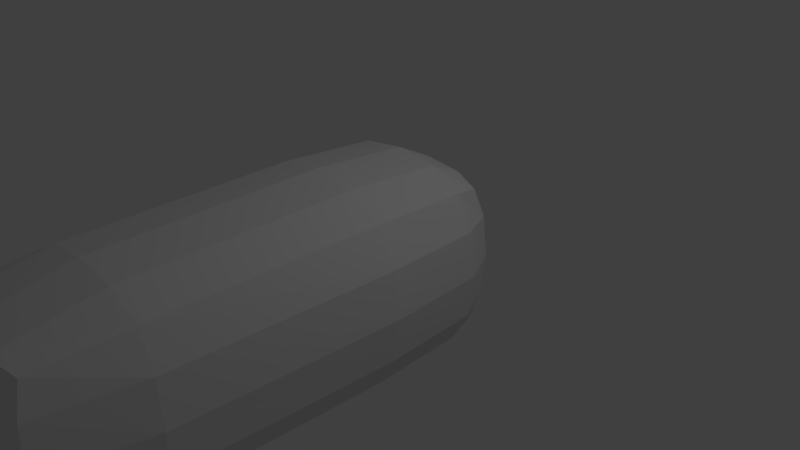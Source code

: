 # Source: asteroid5.blend  (saved by Blender 2.79.0; exported with 4.5.12 LTS)
import bpy
from mathutils import Matrix  # noqa: F401  (used for matrix-valued properties, if any)

bpy.ops.wm.read_factory_settings(use_empty=True)
scene = bpy.context.scene
scene.name = 'Scene'

# ---- collections
col_collection_1 = bpy.data.collections.new('Collection 1'); scene.collection.children.link(col_collection_1)

# ---- materials (node trees are filled in below, after node groups)
mat_material = bpy.data.materials.new('Material')
mat_material.alpha_threshold = 0.0
mat_material.use_transparent_shadow = False
mat_material.roughness = 0.5
mat_material.line_color = (0.0, 0.0, 0.0, 1.0)

# ---- material node trees

# ---- world
world_world = bpy.data.worlds.new('World'); scene.world = world_world
world_world.color = (0.05088, 0.05088, 0.05088)
world_world.use_sun_shadow = False
world_world.sun_shadow_jitter_overblur = 0.0
world_world.cycles.sampling_method = 'MANUAL'

# ---- cameras
cam_camera = bpy.data.cameras.new('Camera')
cam_camera.clip_end = 100.0
cam_camera.lens = 35.0
cam_camera.sensor_width = 32.0
cam_camera.sensor_height = 18.0
cam_camera.ortho_scale = 7.314
cam_camera.dof.focus_distance = 0.0
cam_camera.dof.aperture_fstop = 128.0

# ---- lights
light_lamp = bpy.data.lights.new('Lamp', 'POINT')
light_lamp.transmission_factor = 0.0
light_lamp.cutoff_distance = 30.0
light_lamp.energy = 100.0
light_lamp.shadow_buffer_clip_start = 1.001
light_lamp.shadow_soft_size = 0.1
light_lamp.shadow_maximum_resolution = 0.006
light_lamp.use_absolute_resolution = True

# ---- meshes
me_cube = bpy.data.meshes.new('Cube')
me_cube.from_pydata([(0.9304, 0.9304, -0.9304), (0.9304, -4.734, -0.9304), (-0.9304, -4.734, -0.9304), (-0.9304, 0.9304, -0.9304), (0.9304, 0.9304, 0.9304), (0.9304, -4.734, 0.9304), (-0.9304, -4.734, 0.9304), (-0.9304, 0.9304, 0.9304), (1.06, -0.7891, -1.06), (3.013e-07, 1.06, -1.06), (1.06, 1.06, 1.2e-09), (-1.275e-07, -4.884, -1.06), (1.06, -4.884, 9.001e-10), (-1.06, -0.7891, -1.06), (-1.06, -4.884, 9.001e-10), (-1.06, 1.06, 6.001e-10), (1.06, -0.7891, 1.06), (2.118e-07, 1.06, 1.06), (-4.647e-07, -4.884, 1.06), (-1.06, -0.7891, 1.06), (3.591e-07, 1.412, 6.001e-10), (-1.412, -0.7891, 6.001e-10), (-3.838e-07, -5.297, 6.001e-10), (1.412, -0.7891, 6.001e-10), (-1.866e-07, -0.7891, 1.412), (1.106e-07, -0.7891, -1.412), (1.023, -3.658, -1.023), (-0.5622, 1.023, -1.023), (1.023, 1.023, 0.5622), (-0.5622, -4.847, -1.023), (1.023, -4.847, 0.5622), (-1.023, 0.5015, -1.023), (-1.023, -4.847, 0.5622), (-1.023, 1.023, 0.5622), (1.023, -3.658, 1.023), (-0.5622, 1.023, 1.023), (-0.5622, -4.847, 1.023), (-1.023, 0.5015, 1.023), (1.023, 0.5015, -1.023), (0.5622, 1.023, -1.023), (1.023, 1.023, -0.5622), (0.5622, -4.847, -1.023), (1.023, -4.847, -0.5622), (-1.023, -3.658, -1.023), (-1.023, -4.847, -0.5622), (-1.023, 1.023, -0.5622), (1.023, 0.5015, 1.023), (0.5622, 1.023, 1.023), (0.5622, -4.847, 1.023), (-1.023, -3.658, 1.023), (-0.5959, 1.327, 6.001e-10), (0.5959, 1.327, 6.001e-10), (3.167e-07, 1.327, 0.5959), (3.411e-07, 1.327, -0.5959), (-1.327, 0.5352, 6.001e-10), (-1.327, -3.692, 6.001e-10), (-1.327, -0.7891, -0.5959), (-1.327, -0.7891, 0.5959), (-0.5959, -5.212, 6.001e-10), (0.5959, -5.212, 6.001e-10), (-2.568e-07, -5.212, -0.5959), (-4.743e-07, -5.212, 0.5959), (1.327, -3.692, 6.001e-10), (1.327, 0.5352, 6.001e-10), (1.327, -0.7891, -0.5959), (1.327, -0.7891, 0.5959), (-3.588e-07, -3.692, 1.327), (1.955e-08, 0.5352, 1.327), (0.5959, -0.7891, 1.327), (-0.5959, -0.7891, 1.327), (-0.5959, -0.7891, -1.327), (0.5959, -0.7891, -1.327), (2.172e-07, 0.5352, -1.327), (-2.116e-09, -3.692, -1.327), (0.5839, -3.68, -1.253), (0.5839, 0.5232, -1.253), (-0.5839, 0.5232, -1.253), (-0.5839, 0.5232, 1.253), (0.5839, 0.5232, 1.253), (0.5839, -3.68, 1.253), (1.253, 0.5232, 0.5839), (1.253, 0.5232, -0.5839), (1.253, -3.68, -0.5839), (0.5839, -5.138, 0.5839), (0.5839, -5.138, -0.5839), (-0.5839, -5.138, -0.5839), (-1.253, -3.68, 0.5839), (-1.253, -3.68, -0.5839), (-1.253, 0.5232, -0.5839), (0.5839, 1.253, -0.5839), (0.5839, 1.253, 0.5839), (-0.5839, 1.253, 0.5839), (-0.5839, 1.253, -0.5839), (-1.253, 0.5232, 0.5839), (-0.5839, -5.138, 0.5839), (1.253, -3.68, 0.5839), (-0.5839, -3.68, 1.253), (-0.5839, -3.68, -1.253)], [], [(97, 29, 2, 43), (96, 49, 6, 36), (95, 34, 5, 30), (94, 36, 6, 32), (93, 37, 7, 33), (92, 27, 3, 45), (91, 50, 15, 33), (90, 51, 20, 52), (89, 39, 9, 53), (88, 54, 15, 45), (87, 55, 21, 56), (86, 49, 19, 57), (85, 58, 14, 44), (84, 59, 22, 60), (83, 48, 18, 61), (82, 62, 12, 42), (81, 63, 23, 64), (80, 46, 16, 65), (79, 66, 18, 48), (78, 67, 24, 68), (77, 37, 19, 69), (76, 70, 13, 31), (75, 71, 25, 72), (74, 41, 11, 73), (71, 74, 73, 25), (8, 26, 74, 71), (26, 1, 41, 74), (39, 75, 72, 9), (0, 38, 75, 39), (38, 8, 71, 75), (27, 76, 31, 3), (9, 72, 76, 27), (72, 25, 70, 76), (67, 77, 69, 24), (17, 35, 77, 67), (35, 7, 37, 77), (46, 78, 68, 16), (4, 47, 78, 46), (47, 17, 67, 78), (34, 79, 48, 5), (16, 68, 79, 34), (68, 24, 66, 79), (63, 80, 65, 23), (10, 28, 80, 63), (28, 4, 46, 80), (38, 81, 64, 8), (0, 40, 81, 38), (40, 10, 63, 81), (26, 82, 42, 1), (8, 64, 82, 26), (64, 23, 62, 82), (59, 83, 61, 22), (12, 30, 83, 59), (30, 5, 48, 83), (41, 84, 60, 11), (1, 42, 84, 41), (42, 12, 59, 84), (29, 85, 44, 2), (11, 60, 85, 29), (60, 22, 58, 85), (55, 86, 57, 21), (14, 32, 86, 55), (32, 6, 49, 86), (43, 87, 56, 13), (2, 44, 87, 43), (44, 14, 55, 87), (31, 88, 45, 3), (13, 56, 88, 31), (56, 21, 54, 88), (51, 89, 53, 20), (10, 40, 89, 51), (40, 0, 39, 89), (47, 90, 52, 17), (4, 28, 90, 47), (28, 10, 51, 90), (35, 91, 33, 7), (17, 52, 91, 35), (52, 20, 50, 91), (50, 92, 45, 15), (20, 53, 92, 50), (53, 9, 27, 92), (54, 93, 33, 15), (21, 57, 93, 54), (57, 19, 37, 93), (58, 94, 32, 14), (22, 61, 94, 58), (61, 18, 36, 94), (62, 95, 30, 12), (23, 65, 95, 62), (65, 16, 34, 95), (66, 96, 36, 18), (24, 69, 96, 66), (69, 19, 49, 96), (70, 97, 43, 13), (25, 73, 97, 70), (73, 11, 29, 97)])
_uv = me_cube.uv_layers.new(name='UVMap')
_uv.uv.foreach_set('vector', [0.8137, 0.5926, 0.8151, 0.7366, 0.7703, 0.7229, 0.7588, 0.5896, 0.7015, 0.5898, 0.7501, 0.5847, 0.7398, 0.7184, 0.6978, 0.7338, 0.3079, 0.15, 0.2588, 0.1499, 0.2723, 0.01547, 0.3148, 0.003026, 0.3125, 0.7879, 0.2546, 0.7944, 0.2634, 0.7525, 0.309, 0.741, 0.1899, 0.6754, 0.2445, 0.6719, 0.2341, 0.7243, 0.1894, 0.7357, 0.05381, 0.9418, 0.06239, 1.0, 0.02084, 0.9929, 0.006956, 0.9465, 0.04982, 0.7981, 0.04895, 0.8686, 0.0, 0.8769, 0.003118, 0.8082, 0.1864, 0.7902, 0.1884, 0.8605, 0.117, 0.8629, 0.1166, 0.7913, 0.1904, 0.9338, 0.1939, 0.9923, 0.1275, 1.0, 0.1207, 0.9379, 0.05202, 0.6728, 0.12, 0.6762, 0.1226, 0.7393, 0.05669, 0.7332, 0.05774, 0.15, 0.1258, 0.1504, 0.1208, 0.5122, 0.05149, 0.5101, 0.1956, 0.1526, 0.2501, 0.1545, 0.2501, 0.5117, 0.1922, 0.5128, 0.4483, 0.7955, 0.3821, 0.7885, 0.3753, 0.7393, 0.4398, 0.7483, 0.4462, 0.9384, 0.38, 0.9344, 0.3831, 0.8595, 0.4504, 0.8654, 0.3104, 0.9308, 0.2525, 0.932, 0.2501, 0.8621, 0.3117, 0.8576, 0.4457, 0.1526, 0.3759, 0.1504, 0.3808, 0.0, 0.4475, 0.005555, 0.44, 0.6754, 0.3702, 0.6762, 0.3709, 0.5122, 0.4423, 0.5128, 0.3022, 0.6728, 0.2532, 0.6673, 0.2501, 0.507, 0.3016, 0.5101, 0.5638, 0.5926, 0.6336, 0.5931, 0.6321, 0.74, 0.5653, 0.7366, 0.5567, 0.06934, 0.6265, 0.06684, 0.6299, 0.2322, 0.5585, 0.2332, 0.6944, 0.06649, 0.7431, 0.06678, 0.7501, 0.2276, 0.699, 0.2303, 0.8066, 0.06934, 0.8083, 0.2332, 0.7501, 0.2328, 0.7518, 0.07176, 0.9443, 0.06649, 0.9489, 0.2303, 0.8798, 0.2322, 0.8764, 0.06684, 0.9514, 0.5898, 0.9477, 0.7338, 0.882, 0.74, 0.8835, 0.5931, 0.9489, 0.2303, 0.9514, 0.5898, 0.8835, 0.5931, 0.8798, 0.2322, 1.0, 0.2276, 1.0, 0.5847, 0.9514, 0.5898, 0.9489, 0.2303, 1.0, 0.5847, 0.9897, 0.7184, 0.9477, 0.7338, 0.9514, 0.5898, 0.9378, 0.003002, 0.9443, 0.06649, 0.8764, 0.06684, 0.872, 0.0, 0.9802, 0.01307, 0.993, 0.06678, 0.9443, 0.06649, 0.9378, 0.003002, 0.993, 0.06678, 1.0, 0.2276, 0.9489, 0.2303, 0.9443, 0.06649, 0.8052, 0.005742, 0.8066, 0.06934, 0.7518, 0.07176, 0.7608, 0.0176, 0.872, 0.0, 0.8764, 0.06684, 0.8066, 0.06934, 0.8052, 0.005742, 0.8764, 0.06684, 0.8798, 0.2322, 0.8083, 0.2332, 0.8066, 0.06934, 0.6265, 0.06684, 0.6944, 0.06649, 0.699, 0.2303, 0.6299, 0.2322, 0.6221, 0.0, 0.6879, 0.003002, 0.6944, 0.06649, 0.6265, 0.06684, 0.6879, 0.003002, 0.7303, 0.01307, 0.7431, 0.06678, 0.6944, 0.06649, 0.502, 0.07176, 0.5567, 0.06934, 0.5585, 0.2332, 0.5003, 0.2328, 0.5109, 0.0176, 0.5554, 0.005742, 0.5567, 0.06934, 0.502, 0.07176, 0.5554, 0.005742, 0.6221, 0.0, 0.6265, 0.06684, 0.5567, 0.06934, 0.509, 0.5896, 0.5638, 0.5926, 0.5653, 0.7366, 0.5204, 0.7229, 0.5003, 0.2328, 0.5585, 0.2332, 0.5638, 0.5926, 0.509, 0.5896, 0.5585, 0.2332, 0.6299, 0.2322, 0.6336, 0.5931, 0.5638, 0.5926, 0.3702, 0.6762, 0.3022, 0.6728, 0.3016, 0.5101, 0.3709, 0.5122, 0.3727, 0.7393, 0.3068, 0.7332, 0.3022, 0.6728, 0.3702, 0.6762, 0.3068, 0.7332, 0.2646, 0.7201, 0.2532, 0.6673, 0.3022, 0.6728, 0.4946, 0.6719, 0.44, 0.6754, 0.4423, 0.5128, 0.5003, 0.5117, 0.4842, 0.7243, 0.4395, 0.7357, 0.44, 0.6754, 0.4946, 0.6719, 0.4395, 0.7357, 0.3727, 0.7393, 0.3702, 0.6762, 0.44, 0.6754, 0.5003, 0.1545, 0.4457, 0.1526, 0.4475, 0.005555, 0.492, 0.01966, 0.5003, 0.5117, 0.4423, 0.5128, 0.4457, 0.1526, 0.5003, 0.1545, 0.4423, 0.5128, 0.3709, 0.5122, 0.3759, 0.1504, 0.4457, 0.1526, 0.38, 0.9344, 0.3104, 0.9308, 0.3117, 0.8576, 0.3831, 0.8595, 0.3715, 0.9986, 0.3053, 0.9913, 0.3104, 0.9308, 0.38, 0.9344, 0.3053, 0.9913, 0.26, 0.9802, 0.2525, 0.932, 0.3104, 0.9308, 0.4905, 0.9453, 0.4462, 0.9384, 0.4504, 0.8654, 0.4966, 0.8759, 0.4764, 0.9923, 0.4361, 0.9986, 0.4462, 0.9384, 0.4905, 0.9453, 0.4361, 0.9986, 0.3715, 0.9986, 0.38, 0.9344, 0.4462, 0.9384, 0.4925, 0.8077, 0.4483, 0.7955, 0.4398, 0.7483, 0.4798, 0.7646, 0.4966, 0.8759, 0.4504, 0.8654, 0.4483, 0.7955, 0.4925, 0.8077, 0.4504, 0.8654, 0.3831, 0.8595, 0.3821, 0.7885, 0.4483, 0.7955, 0.1258, 0.1504, 0.1956, 0.1526, 0.1922, 0.5128, 0.1208, 0.5122, 0.1306, 0.0, 0.1974, 0.005555, 0.1956, 0.1526, 0.1258, 0.1504, 0.1974, 0.005555, 0.2418, 0.01966, 0.2501, 0.1545, 0.1956, 0.1526, 0.008697, 0.1499, 0.05774, 0.15, 0.05149, 0.5101, 0.0, 0.507, 0.02218, 0.01547, 0.06468, 0.003026, 0.05774, 0.15, 0.008697, 0.1499, 0.06468, 0.003026, 0.1306, 0.0, 0.1258, 0.1504, 0.05774, 0.15, 0.00304, 0.6673, 0.05202, 0.6728, 0.05669, 0.7332, 0.01448, 0.7201, 0.0, 0.507, 0.05149, 0.5101, 0.05202, 0.6728, 0.00304, 0.6673, 0.05149, 0.5101, 0.1208, 0.5122, 0.12, 0.6762, 0.05202, 0.6728, 0.1884, 0.8605, 0.1904, 0.9338, 0.1207, 0.9379, 0.117, 0.8629, 0.2479, 0.8624, 0.2462, 0.9326, 0.1904, 0.9338, 0.1884, 0.8605, 0.2462, 0.9326, 0.2385, 0.9802, 0.1939, 0.9923, 0.1904, 0.9338, 0.1869, 0.7407, 0.1864, 0.7902, 0.1166, 0.7913, 0.1203, 0.7393, 0.2321, 0.7513, 0.2424, 0.7942, 0.1864, 0.7902, 0.1869, 0.7407, 0.2424, 0.7942, 0.2479, 0.8624, 0.1884, 0.8605, 0.1864, 0.7902, 0.05541, 0.7484, 0.04982, 0.7981, 0.003118, 0.8082, 0.01449, 0.764, 0.1203, 0.7393, 0.1166, 0.7913, 0.04982, 0.7981, 0.05541, 0.7484, 0.1166, 0.7913, 0.117, 0.8629, 0.04895, 0.8686, 0.04982, 0.7981, 0.04895, 0.8686, 0.05381, 0.9418, 0.006956, 0.9465, 0.0, 0.8769, 0.117, 0.8629, 0.1207, 0.9379, 0.05381, 0.9418, 0.04895, 0.8686, 0.1207, 0.9379, 0.1275, 1.0, 0.06239, 1.0, 0.05381, 0.9418, 0.12, 0.6762, 0.1899, 0.6754, 0.1894, 0.7357, 0.1226, 0.7393, 0.1208, 0.5122, 0.1922, 0.5128, 0.1899, 0.6754, 0.12, 0.6762, 0.1922, 0.5128, 0.2501, 0.5117, 0.2445, 0.6719, 0.1899, 0.6754, 0.3821, 0.7885, 0.3125, 0.7879, 0.309, 0.741, 0.3753, 0.7393, 0.3831, 0.8595, 0.3117, 0.8576, 0.3125, 0.7879, 0.3821, 0.7885, 0.3117, 0.8576, 0.2501, 0.8621, 0.2546, 0.7944, 0.3125, 0.7879, 0.3759, 0.1504, 0.3079, 0.15, 0.3148, 0.003026, 0.3808, 0.0, 0.3709, 0.5122, 0.3016, 0.5101, 0.3079, 0.15, 0.3759, 0.1504, 0.3016, 0.5101, 0.2501, 0.507, 0.2588, 0.1499, 0.3079, 0.15, 0.6336, 0.5931, 0.7015, 0.5898, 0.6978, 0.7338, 0.6321, 0.74, 0.6299, 0.2322, 0.699, 0.2303, 0.7015, 0.5898, 0.6336, 0.5931, 0.699, 0.2303, 0.7501, 0.2276, 0.7501, 0.5847, 0.7015, 0.5898, 0.8083, 0.2332, 0.8137, 0.5926, 0.7588, 0.5896, 0.7501, 0.2328, 0.8798, 0.2322, 0.8835, 0.5931, 0.8137, 0.5926, 0.8083, 0.2332, 0.8835, 0.5931, 0.882, 0.74, 0.8151, 0.7366, 0.8137, 0.5926])
me_cube.materials.append(mat_material)
me_cube.use_remesh_preserve_volume = False
me_cube.use_remesh_preserve_attributes = False
me_cube.use_mirror_vertex_groups = False
me_cube.update()

# ---- objects
ob_asteroid5 = bpy.data.objects.new('asteroid5', me_cube)
ob_lamp = bpy.data.objects.new('Lamp', light_lamp)
ob_camera = bpy.data.objects.new('Camera', cam_camera)

# ---- transforms, parenting, visibility, modifiers, constraints
ob_asteroid5.location = (0.0, 0.0, 0.0)
ob_asteroid5.lock_rotations_4d = False
ob_asteroid5.empty_display_type = 'ARROWS'
ob_asteroid5.lineart.crease_threshold = 0.0
ob_lamp.location = (4.076, 1.005, 5.904)
ob_lamp.rotation_euler = (0.6503, 0.05522, 1.866)
ob_lamp.lock_rotations_4d = False
ob_lamp.empty_display_type = 'ARROWS'
ob_lamp.color = (0.0, 0.0, 0.0, 0.0)
ob_lamp.lineart.crease_threshold = 0.0
ob_camera.location = (7.481, -6.508, 5.344)
ob_camera.rotation_euler = (1.109, 0.0, 0.8149)
ob_camera.lock_rotations_4d = False
ob_camera.empty_display_type = 'ARROWS'
ob_camera.color = (0.0, 0.0, 0.0, 0.0)
ob_camera.display_type = 'WIRE'
ob_camera.lineart.crease_threshold = 0.0

# ---- collection membership
col_collection_1.objects.link(ob_asteroid5)
col_collection_1.objects.link(ob_lamp)
col_collection_1.objects.link(ob_camera)

# ---- scene / render settings (as saved in the file)
scene.camera = ob_camera
scene.frame_start = 1; scene.frame_end = 250; scene.frame_set(1)
scene.render.engine = 'BLENDER_EEVEE_NEXT'
scene.render.resolution_percentage = 50
scene.render.dither_intensity = 0.0
scene.cycles.use_denoising = False
scene.cycles.samples = 128
scene.cycles.sampling_pattern = 'TABULATED_SOBOL'
scene.cycles.use_adaptive_sampling = False
scene.cycles.use_light_tree = False
scene.cycles.blur_glossy = 0.0
scene.cycles.sample_clamp_indirect = 0.0
scene.view_settings.view_transform = 'Standard'
bpy.context.view_layer.update()
